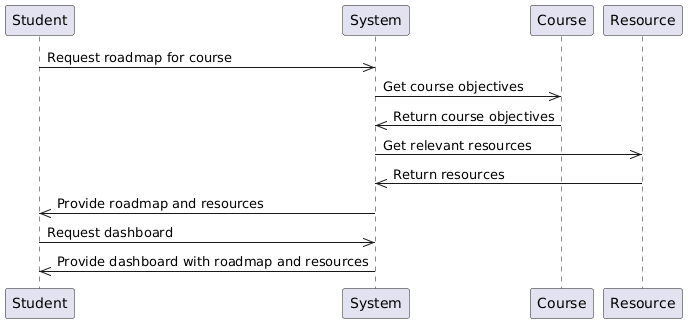

The diagram above was rendered by PlantUML. Its source (embedded in the PNG):
@startuml
participant Student as "Student"
participant System as "System"
participant Course as "Course"
participant Resource as "Resource"
Student->>System: Request roadmap for course
System->>Course: Get course objectives
Course->>System: Return course objectives
System->>Resource: Get relevant resources
Resource->>System: Return resources
System->>Student: Provide roadmap and resources
Student->>System: Request dashboard
System->>Student: Provide dashboard with roadmap and resources
@enduml